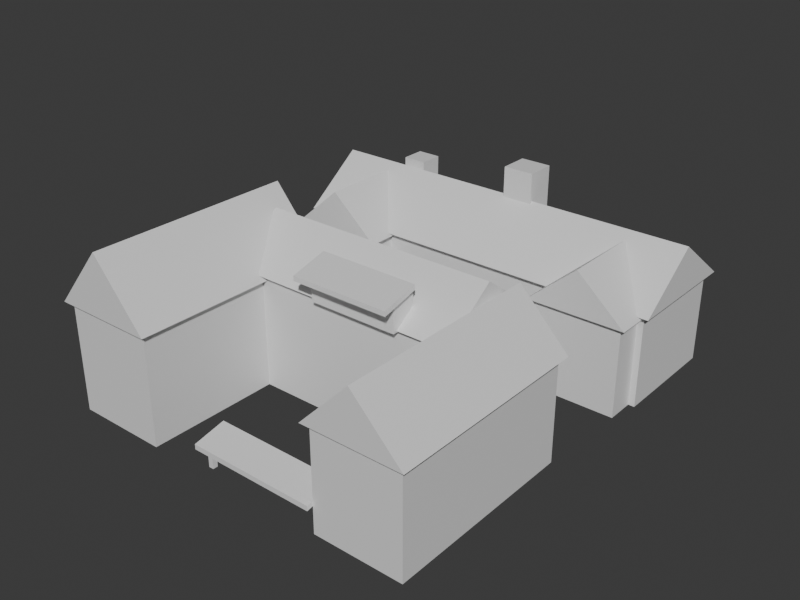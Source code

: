 # Source: one-step-garden-massing.blend  (saved by Blender 5.2.44; exported with 4.5.12 LTS)
import bpy
from mathutils import Matrix  # noqa: F401  (used for matrix-valued properties, if any)

bpy.ops.wm.read_factory_settings(use_empty=True)
scene = bpy.context.scene
scene.name = 'Scene'

# ---- collections
col_collection = bpy.data.collections.new('Collection'); scene.collection.children.link(col_collection)

# ---- materials (node trees are filled in below, after node groups)
mat_one_step_garden_massing_muted_brick = bpy.data.materials.new('one-step-garden-massing-muted-brick')
mat_one_step_garden_massing_muted_brick.diffuse_color = (0.42, 0.2, 0.15, 1.0)
mat_one_step_garden_massing_muted_brick.roughness = 0.92
mat_one_step_garden_massing_warm_plaster = bpy.data.materials.new('one-step-garden-massing-warm-plaster')
mat_one_step_garden_massing_warm_plaster.diffuse_color = (0.78, 0.72, 0.62, 1.0)
mat_one_step_garden_massing_warm_plaster.roughness = 0.92
mat_one_step_garden_massing_dark_tile_roof = bpy.data.materials.new('one-step-garden-massing-dark-tile-roof')
mat_one_step_garden_massing_dark_tile_roof.diffuse_color = (0.17, 0.19, 0.18, 1.0)
mat_one_step_garden_massing_dark_tile_roof.roughness = 0.92

# ---- material node trees
mat_one_step_garden_massing_muted_brick.use_nodes = True; mat_one_step_garden_massing_muted_brick.node_tree.nodes.clear()
_N = mat_one_step_garden_massing_muted_brick.node_tree.nodes; _L = mat_one_step_garden_massing_muted_brick.node_tree.links
n0 = _N.new('ShaderNodeBsdfPrincipled'); n0.name = 'Principled BSDF'; n0.location = (-200, 100)
n0.inputs[10].default_value = 0.005
n1 = _N.new('ShaderNodeOutputMaterial'); n1.name = 'Material Output'; n1.location = (200, 100)
_L.new(n0.outputs[0], n1.inputs[0])
n1.is_active_output = True
mat_one_step_garden_massing_warm_plaster.use_nodes = True; mat_one_step_garden_massing_warm_plaster.node_tree.nodes.clear()
_N = mat_one_step_garden_massing_warm_plaster.node_tree.nodes; _L = mat_one_step_garden_massing_warm_plaster.node_tree.links
n0 = _N.new('ShaderNodeBsdfPrincipled'); n0.name = 'Principled BSDF'; n0.location = (-200, 100)
n0.inputs[10].default_value = 0.005
n1 = _N.new('ShaderNodeOutputMaterial'); n1.name = 'Material Output'; n1.location = (200, 100)
_L.new(n0.outputs[0], n1.inputs[0])
n1.is_active_output = True
mat_one_step_garden_massing_dark_tile_roof.use_nodes = True; mat_one_step_garden_massing_dark_tile_roof.node_tree.nodes.clear()
_N = mat_one_step_garden_massing_dark_tile_roof.node_tree.nodes; _L = mat_one_step_garden_massing_dark_tile_roof.node_tree.links
n0 = _N.new('ShaderNodeBsdfPrincipled'); n0.name = 'Principled BSDF'; n0.location = (-200, 100)
n0.inputs[10].default_value = 0.005
n1 = _N.new('ShaderNodeOutputMaterial'); n1.name = 'Material Output'; n1.location = (200, 100)
_L.new(n0.outputs[0], n1.inputs[0])
n1.is_active_output = True

# ---- world
world_world = bpy.data.worlds.new('World'); scene.world = world_world
world_world.use_nodes = True; world_world.node_tree.nodes.clear()
_N = world_world.node_tree.nodes; _L = world_world.node_tree.links
n0 = _N.new('ShaderNodeOutputWorld'); n0.name = 'World Output'; n0.location = (200, 100)
n1 = _N.new('ShaderNodeBackground'); n1.name = 'Background'; n1.location = (-200, 100)
n1.inputs[0].default_value = (0.05088, 0.05088, 0.05088, 1.0)
_L.new(n1.outputs[0], n0.inputs[0])
n0.is_active_output = True
world_world.color = (0.025, 0.03, 0.035)
world_world.sun_shadow_jitter_overblur = 0.0

# ---- meshes
me_one_step_garden_massing_mesh = bpy.data.meshes.new('one-step-garden-massing-mesh')
me_one_step_garden_massing_mesh.from_pydata([(-5.0, 7.55, 3.2), (-5.0, 7.55, 5.2), (-5.0, 8.45, 3.2), (-5.0, 8.45, 5.2), (-4.1, 7.55, 3.2), (-4.1, 7.55, 5.2), (-4.1, 8.45, 3.2), (-4.1, 8.45, 5.2), (-4.2, -1.8, 0.0), (-4.2, -1.8, 4.2), (-4.2, 1.8, 0.0), (-4.2, 1.8, 4.2), (4.2, -1.8, 0.0), (4.2, -1.8, 4.2), (4.2, 1.8, 0.0), (4.2, 1.8, 4.2), (-4.4, -2.0, 4.2), (4.4, -2.0, 4.2), (4.4, 2.0, 4.2), (-4.4, 2.0, 4.2), (-4.4, 0.0, 5.65), (4.4, 0.0, 5.65), (-6.7, -6.7, 0.0), (-6.7, -6.7, 4.0), (-6.7, 0.5, 0.0), (-6.7, 0.5, 4.0), (-3.3, -6.7, 0.0), (-3.3, -6.7, 4.0), (-3.3, 0.5, 0.0), (-3.3, 0.5, 4.0), (-6.9, -6.9, 4.0), (-3.1, -6.9, 4.0), (-3.1, 0.7, 4.0), (-6.9, 0.7, 4.0), (-5.0, -6.9, 6.25), (-5.0, 0.7, 6.25), (3.4, -6.6, 0.0), (3.4, -6.6, 3.7), (3.4, 0.5, 0.0), (3.4, 0.5, 3.7), (6.6, -6.6, 0.0), (6.6, -6.6, 3.7), (6.6, 0.5, 0.0), (6.6, 0.5, 3.7), (3.2, -6.8, 3.7), (6.8, -6.8, 3.7), (6.8, 0.7, 3.7), (3.2, 0.7, 3.7), (5.0, -6.8, 5.55), (5.0, 0.7, 5.55), (-1.2, -6.825, 1.1), (3.4, -6.825, 1.1), (3.4, -5.675, 1.35), (-1.2, -5.675, 1.35), (-1.2, -6.825, 0.92), (3.4, -6.825, 0.92), (3.4, -5.675, 1.17), (-1.2, -5.675, 1.17), (-1.24, -6.34, 0.0), (-1.24, -6.34, 1.1), (-1.24, -6.16, 0.0), (-1.24, -6.16, 1.1), (-1.06, -6.34, 0.0), (-1.06, -6.34, 1.1), (-1.06, -6.16, 0.0), (-1.06, -6.16, 1.1), (3.26, -6.34, 0.0), (3.26, -6.34, 1.1), (3.26, -6.16, 0.0), (3.26, -6.16, 1.1), (3.44, -6.34, 0.0), (3.44, -6.34, 1.1), (3.44, -6.16, 0.0), (3.44, -6.16, 1.1), (-0.75, -2.15, 4.15), (-0.75, -2.15, 5.15), (-0.75, -1.25, 4.15), (-0.75, -1.25, 5.15), (2.55, -2.15, 4.15), (2.55, -2.15, 5.15), (2.55, -1.25, 4.15), (2.55, -1.25, 5.15), (-0.925, -2.725, 5.2), (2.725, -2.725, 5.2), (2.725, -1.375, 5.55), (-0.925, -1.375, 5.55), (-0.925, -2.725, 5.02), (2.725, -2.725, 5.02), (2.725, -1.375, 5.37), (-0.925, -1.375, 5.37), (-7.0, 4.9, 0.0), (-7.0, 4.9, 3.4), (-7.0, 9.1, 0.0), (-7.0, 9.1, 3.4), (7.0, 4.9, 0.0), (7.0, 4.9, 3.4), (7.0, 9.1, 0.0), (7.0, 9.1, 3.4), (-7.25, 4.675, 3.4), (7.25, 4.675, 3.4), (7.25, 9.325, 3.4), (-7.25, 9.325, 3.4), (-7.25, 7.0, 5.15), (7.25, 7.0, 5.15), (-6.775, 3.85, 0.0), (-6.775, 3.85, 3.3), (-6.775, 7.05, 0.0), (-6.775, 7.05, 3.3), (-3.525, 3.85, 0.0), (-3.525, 3.85, 3.3), (-3.525, 7.05, 0.0), (-3.525, 7.05, 3.3), (-6.975, 3.675, 3.3), (-3.325, 3.675, 3.3), (-3.325, 7.225, 3.3), (-6.975, 7.225, 3.3), (-5.15, 3.675, 4.9), (-5.15, 7.225, 4.9), (3.525, 3.85, 0.0), (3.525, 3.85, 3.3), (3.525, 7.05, 0.0), (3.525, 7.05, 3.3), (6.775, 3.85, 0.0), (6.775, 3.85, 3.3), (6.775, 7.05, 0.0), (6.775, 7.05, 3.3), (3.325, 3.675, 3.3), (6.975, 3.675, 3.3), (6.975, 7.225, 3.3), (3.325, 7.225, 3.3), (5.15, 3.675, 4.9), (5.15, 7.225, 4.9), (0.075, 6.9, 3.0), (0.075, 6.9, 6.2), (0.075, 8.0, 3.0), (0.075, 8.0, 6.2), (1.225, 6.9, 3.0), (1.225, 6.9, 6.2), (1.225, 8.0, 3.0), (1.225, 8.0, 6.2)], [], [(0, 1, 3, 2), (2, 3, 7, 6), (6, 7, 5, 4), (4, 5, 1, 0), (2, 6, 4, 0), (7, 3, 1, 5), (8, 9, 11, 10), (10, 11, 15, 14), (14, 15, 13, 12), (12, 13, 9, 8), (10, 14, 12, 8), (15, 11, 9, 13), (16, 17, 21, 20), (19, 20, 21, 18), (16, 20, 19), (17, 18, 21), (16, 19, 18, 17), (22, 23, 25, 24), (24, 25, 29, 28), (28, 29, 27, 26), (26, 27, 23, 22), (24, 28, 26, 22), (29, 25, 23, 27), (30, 34, 35, 33), (31, 32, 35, 34), (30, 31, 34), (33, 35, 32), (30, 33, 32, 31), (36, 37, 39, 38), (38, 39, 43, 42), (42, 43, 41, 40), (40, 41, 37, 36), (38, 42, 40, 36), (43, 39, 37, 41), (44, 48, 49, 47), (45, 46, 49, 48), (44, 45, 48), (47, 49, 46), (44, 47, 46, 45), (50, 51, 52, 53), (57, 56, 55, 54), (50, 54, 55, 51), (51, 55, 56, 52), (52, 56, 57, 53), (53, 57, 54, 50), (58, 59, 61, 60), (60, 61, 65, 64), (64, 65, 63, 62), (62, 63, 59, 58), (60, 64, 62, 58), (65, 61, 59, 63), (66, 67, 69, 68), (68, 69, 73, 72), (72, 73, 71, 70), (70, 71, 67, 66), (68, 72, 70, 66), (73, 69, 67, 71), (74, 75, 77, 76), (76, 77, 81, 80), (80, 81, 79, 78), (78, 79, 75, 74), (76, 80, 78, 74), (81, 77, 75, 79), (82, 83, 84, 85), (89, 88, 87, 86), (82, 86, 87, 83), (83, 87, 88, 84), (84, 88, 89, 85), (85, 89, 86, 82), (90, 91, 93, 92), (92, 93, 97, 96), (96, 97, 95, 94), (94, 95, 91, 90), (92, 96, 94, 90), (97, 93, 91, 95), (98, 99, 103, 102), (101, 102, 103, 100), (98, 102, 101), (99, 100, 103), (98, 101, 100, 99), (104, 105, 107, 106), (106, 107, 111, 110), (110, 111, 109, 108), (108, 109, 105, 104), (106, 110, 108, 104), (111, 107, 105, 109), (112, 116, 117, 115), (113, 114, 117, 116), (112, 113, 116), (115, 117, 114), (112, 115, 114, 113), (118, 119, 121, 120), (120, 121, 125, 124), (124, 125, 123, 122), (122, 123, 119, 118), (120, 124, 122, 118), (125, 121, 119, 123), (126, 130, 131, 129), (127, 128, 131, 130), (126, 127, 130), (129, 131, 128), (126, 129, 128, 127), (132, 133, 135, 134), (134, 135, 139, 138), (138, 139, 137, 136), (136, 137, 133, 132), (134, 138, 136, 132), (139, 135, 133, 137)])
me_one_step_garden_massing_mesh.polygons.foreach_set('material_index', [0, 0, 0, 0, 0, 0, 1, 1, 1, 1, 1, 1, 2, 2, 2, 2, 2, 1, 1, 1, 1, 1, 1, 2, 2, 2, 2, 2, 1, 1, 1, 1, 1, 1, 2, 2, 2, 2, 2, 2, 2, 2, 2, 2, 2, 2, 2, 2, 2, 2, 2, 2, 2, 2, 2, 2, 2, 1, 1, 1, 1, 1, 1, 2, 2, 2, 2, 2, 2, 0, 0, 0, 0, 0, 0, 2, 2, 2, 2, 2, 0, 0, 0, 0, 0, 0, 2, 2, 2, 2, 2, 0, 0, 0, 0, 0, 0, 2, 2, 2, 2, 2, 0, 0, 0, 0, 0, 0])
_uv = me_one_step_garden_massing_mesh.uv_layers.new(name='UVMap')
_uv.uv.foreach_set('vector', [0.375, 0.0, 0.625, 0.0, 0.625, 0.25, 0.375, 0.25, 0.375, 0.25, 0.625, 0.25, 0.625, 0.5, 0.375, 0.5, 0.375, 0.5, 0.625, 0.5, 0.625, 0.75, 0.375, 0.75, 0.375, 0.75, 0.625, 0.75, 0.625, 1.0, 0.375, 1.0, 0.125, 0.5, 0.375, 0.5, 0.375, 0.75, 0.125, 0.75, 0.625, 0.5, 0.875, 0.5, 0.875, 0.75, 0.625, 0.75, 0.375, 0.0, 0.625, 0.0, 0.625, 0.25, 0.375, 0.25, 0.375, 0.25, 0.625, 0.25, 0.625, 0.5, 0.375, 0.5, 0.375, 0.5, 0.625, 0.5, 0.625, 0.75, 0.375, 0.75, 0.375, 0.75, 0.625, 0.75, 0.625, 1.0, 0.375, 1.0, 0.125, 0.5, 0.375, 0.5, 0.375, 0.75, 0.125, 0.75, 0.625, 0.5, 0.875, 0.5, 0.875, 0.75, 0.625, 0.75, 0.0, 0.0, 0.0, 0.0, 0.0, 0.0, 0.0, 0.0, 0.0, 0.0, 0.0, 0.0, 0.0, 0.0, 0.0, 0.0, 0.0, 0.0, 0.0, 0.0, 0.0, 0.0, 0.0, 0.0, 0.0, 0.0, 0.0, 0.0, 0.0, 0.0, 0.0, 0.0, 0.0, 0.0, 0.0, 0.0, 0.375, 0.0, 0.625, 0.0, 0.625, 0.25, 0.375, 0.25, 0.375, 0.25, 0.625, 0.25, 0.625, 0.5, 0.375, 0.5, 0.375, 0.5, 0.625, 0.5, 0.625, 0.75, 0.375, 0.75, 0.375, 0.75, 0.625, 0.75, 0.625, 1.0, 0.375, 1.0, 0.125, 0.5, 0.375, 0.5, 0.375, 0.75, 0.125, 0.75, 0.625, 0.5, 0.875, 0.5, 0.875, 0.75, 0.625, 0.75, 0.0, 0.0, 0.0, 0.0, 0.0, 0.0, 0.0, 0.0, 0.0, 0.0, 0.0, 0.0, 0.0, 0.0, 0.0, 0.0, 0.0, 0.0, 0.0, 0.0, 0.0, 0.0, 0.0, 0.0, 0.0, 0.0, 0.0, 0.0, 0.0, 0.0, 0.0, 0.0, 0.0, 0.0, 0.0, 0.0, 0.375, 0.0, 0.625, 0.0, 0.625, 0.25, 0.375, 0.25, 0.375, 0.25, 0.625, 0.25, 0.625, 0.5, 0.375, 0.5, 0.375, 0.5, 0.625, 0.5, 0.625, 0.75, 0.375, 0.75, 0.375, 0.75, 0.625, 0.75, 0.625, 1.0, 0.375, 1.0, 0.125, 0.5, 0.375, 0.5, 0.375, 0.75, 0.125, 0.75, 0.625, 0.5, 0.875, 0.5, 0.875, 0.75, 0.625, 0.75, 0.0, 0.0, 0.0, 0.0, 0.0, 0.0, 0.0, 0.0, 0.0, 0.0, 0.0, 0.0, 0.0, 0.0, 0.0, 0.0, 0.0, 0.0, 0.0, 0.0, 0.0, 0.0, 0.0, 0.0, 0.0, 0.0, 0.0, 0.0, 0.0, 0.0, 0.0, 0.0, 0.0, 0.0, 0.0, 0.0, 0.0, 0.0, 0.0, 0.0, 0.0, 0.0, 0.0, 0.0, 0.0, 0.0, 0.0, 0.0, 0.0, 0.0, 0.0, 0.0, 0.0, 0.0, 0.0, 0.0, 0.0, 0.0, 0.0, 0.0, 0.0, 0.0, 0.0, 0.0, 0.0, 0.0, 0.0, 0.0, 0.0, 0.0, 0.0, 0.0, 0.0, 0.0, 0.0, 0.0, 0.0, 0.0, 0.0, 0.0, 0.0, 0.0, 0.0, 0.0, 0.375, 0.0, 0.625, 0.0, 0.625, 0.25, 0.375, 0.25, 0.375, 0.25, 0.625, 0.25, 0.625, 0.5, 0.375, 0.5, 0.375, 0.5, 0.625, 0.5, 0.625, 0.75, 0.375, 0.75, 0.375, 0.75, 0.625, 0.75, 0.625, 1.0, 0.375, 1.0, 0.125, 0.5, 0.375, 0.5, 0.375, 0.75, 0.125, 0.75, 0.625, 0.5, 0.875, 0.5, 0.875, 0.75, 0.625, 0.75, 0.375, 0.0, 0.625, 0.0, 0.625, 0.25, 0.375, 0.25, 0.375, 0.25, 0.625, 0.25, 0.625, 0.5, 0.375, 0.5, 0.375, 0.5, 0.625, 0.5, 0.625, 0.75, 0.375, 0.75, 0.375, 0.75, 0.625, 0.75, 0.625, 1.0, 0.375, 1.0, 0.125, 0.5, 0.375, 0.5, 0.375, 0.75, 0.125, 0.75, 0.625, 0.5, 0.875, 0.5, 0.875, 0.75, 0.625, 0.75, 0.375, 0.0, 0.625, 0.0, 0.625, 0.25, 0.375, 0.25, 0.375, 0.25, 0.625, 0.25, 0.625, 0.5, 0.375, 0.5, 0.375, 0.5, 0.625, 0.5, 0.625, 0.75, 0.375, 0.75, 0.375, 0.75, 0.625, 0.75, 0.625, 1.0, 0.375, 1.0, 0.125, 0.5, 0.375, 0.5, 0.375, 0.75, 0.125, 0.75, 0.625, 0.5, 0.875, 0.5, 0.875, 0.75, 0.625, 0.75, 0.0, 0.0, 0.0, 0.0, 0.0, 0.0, 0.0, 0.0, 0.0, 0.0, 0.0, 0.0, 0.0, 0.0, 0.0, 0.0, 0.0, 0.0, 0.0, 0.0, 0.0, 0.0, 0.0, 0.0, 0.0, 0.0, 0.0, 0.0, 0.0, 0.0, 0.0, 0.0, 0.0, 0.0, 0.0, 0.0, 0.0, 0.0, 0.0, 0.0, 0.0, 0.0, 0.0, 0.0, 0.0, 0.0, 0.0, 0.0, 0.375, 0.0, 0.625, 0.0, 0.625, 0.25, 0.375, 0.25, 0.375, 0.25, 0.625, 0.25, 0.625, 0.5, 0.375, 0.5, 0.375, 0.5, 0.625, 0.5, 0.625, 0.75, 0.375, 0.75, 0.375, 0.75, 0.625, 0.75, 0.625, 1.0, 0.375, 1.0, 0.125, 0.5, 0.375, 0.5, 0.375, 0.75, 0.125, 0.75, 0.625, 0.5, 0.875, 0.5, 0.875, 0.75, 0.625, 0.75, 0.0, 0.0, 0.0, 0.0, 0.0, 0.0, 0.0, 0.0, 0.0, 0.0, 0.0, 0.0, 0.0, 0.0, 0.0, 0.0, 0.0, 0.0, 0.0, 0.0, 0.0, 0.0, 0.0, 0.0, 0.0, 0.0, 0.0, 0.0, 0.0, 0.0, 0.0, 0.0, 0.0, 0.0, 0.0, 0.0, 0.375, 0.0, 0.625, 0.0, 0.625, 0.25, 0.375, 0.25, 0.375, 0.25, 0.625, 0.25, 0.625, 0.5, 0.375, 0.5, 0.375, 0.5, 0.625, 0.5, 0.625, 0.75, 0.375, 0.75, 0.375, 0.75, 0.625, 0.75, 0.625, 1.0, 0.375, 1.0, 0.125, 0.5, 0.375, 0.5, 0.375, 0.75, 0.125, 0.75, 0.625, 0.5, 0.875, 0.5, 0.875, 0.75, 0.625, 0.75, 0.0, 0.0, 0.0, 0.0, 0.0, 0.0, 0.0, 0.0, 0.0, 0.0, 0.0, 0.0, 0.0, 0.0, 0.0, 0.0, 0.0, 0.0, 0.0, 0.0, 0.0, 0.0, 0.0, 0.0, 0.0, 0.0, 0.0, 0.0, 0.0, 0.0, 0.0, 0.0, 0.0, 0.0, 0.0, 0.0, 0.375, 0.0, 0.625, 0.0, 0.625, 0.25, 0.375, 0.25, 0.375, 0.25, 0.625, 0.25, 0.625, 0.5, 0.375, 0.5, 0.375, 0.5, 0.625, 0.5, 0.625, 0.75, 0.375, 0.75, 0.375, 0.75, 0.625, 0.75, 0.625, 1.0, 0.375, 1.0, 0.125, 0.5, 0.375, 0.5, 0.375, 0.75, 0.125, 0.75, 0.625, 0.5, 0.875, 0.5, 0.875, 0.75, 0.625, 0.75, 0.0, 0.0, 0.0, 0.0, 0.0, 0.0, 0.0, 0.0, 0.0, 0.0, 0.0, 0.0, 0.0, 0.0, 0.0, 0.0, 0.0, 0.0, 0.0, 0.0, 0.0, 0.0, 0.0, 0.0, 0.0, 0.0, 0.0, 0.0, 0.0, 0.0, 0.0, 0.0, 0.0, 0.0, 0.0, 0.0, 0.375, 0.0, 0.625, 0.0, 0.625, 0.25, 0.375, 0.25, 0.375, 0.25, 0.625, 0.25, 0.625, 0.5, 0.375, 0.5, 0.375, 0.5, 0.625, 0.5, 0.625, 0.75, 0.375, 0.75, 0.375, 0.75, 0.625, 0.75, 0.625, 1.0, 0.375, 1.0, 0.125, 0.5, 0.375, 0.5, 0.375, 0.75, 0.125, 0.75, 0.625, 0.5, 0.875, 0.5, 0.875, 0.75, 0.625, 0.75])
me_one_step_garden_massing_mesh.materials.append(mat_one_step_garden_massing_muted_brick)
me_one_step_garden_massing_mesh.materials.append(mat_one_step_garden_massing_warm_plaster)
me_one_step_garden_massing_mesh.materials.append(mat_one_step_garden_massing_dark_tile_roof)
me_one_step_garden_massing_mesh.update()

# ---- objects
ob_one_step_garden_massing = bpy.data.objects.new('one-step-garden-massing', me_one_step_garden_massing_mesh)

# ---- transforms, parenting, visibility, modifiers, constraints
ob_one_step_garden_massing.location = (0.0, 0.0, 0.0)

# ---- collection membership
col_collection.objects.link(ob_one_step_garden_massing)

# ---- scene / render settings (as saved in the file)
scene.frame_start = 1; scene.frame_end = 250; scene.frame_set(1)
scene.render.engine = 'BLENDER_WORKBENCH'
scene.render.resolution_x = 960
scene.render.resolution_y = 720
scene.render.bake_bias = 0.0
scene.render.bake_samples = 0
scene.render.compositor_device = 'GPU'
scene.eevee.use_volume_custom_range = False
scene.eevee.fast_gi_thickness_near = 0.1
scene.eevee.fast_gi_thickness_far = 0.0
scene.eevee.ray_tracing_options.screen_trace_thickness = 0.1
bpy.context.view_layer.update()

# ---- added for rendering (the .blend has no active camera and no usable light): camera, sun
cam_auto = bpy.data.cameras.new('AutoCamera')
cam_auto.lens = 50.0
cam_auto.sensor_width = 36.0
cam_auto.clip_end = 1000.0
ob_auto_camera = bpy.data.objects.new('AutoCamera', cam_auto)
scene.collection.objects.link(ob_auto_camera)
ob_auto_camera.location = (20.947, -23.9238, 19.8826)
ob_auto_camera.rotation_euler = (1.09748, -7.21219e-08, 0.694738)
scene.camera = ob_auto_camera
light_auto_sun = bpy.data.lights.new('AutoSun', 'SUN')
light_auto_sun.energy = 3.0
light_auto_sun.angle = 0.0523599
ob_auto_sun = bpy.data.objects.new('AutoSun', light_auto_sun)
scene.collection.objects.link(ob_auto_sun)
ob_auto_sun.rotation_euler = (0.872665, 0.174533, 0.523599)
bpy.context.view_layer.update()
